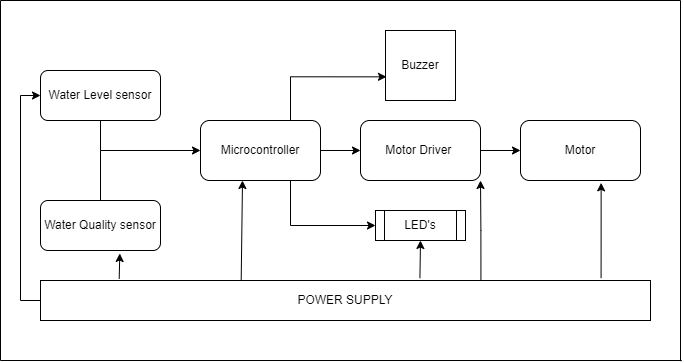

The diagram above was exported from draw.io. Its source (the exported page's mxGraphModel, read from the mxfile embedded in the PNG):
<mxGraphModel dx="782" dy="411" grid="1" gridSize="10" guides="1" tooltips="1" connect="1" arrows="1" fold="1" page="1" pageScale="1" pageWidth="1654" pageHeight="1169" background="#FFFFFF" math="0" shadow="0">
  <root>
    <mxCell id="0" />
    <mxCell id="1" parent="0" />
    <mxCell id="p357jZtlARxsC6M_pgc1-1" value="Water Level sensor" style="rounded=1;whiteSpace=wrap;html=1;" vertex="1" parent="1">
      <mxGeometry x="80" y="70" width="120" height="50" as="geometry" />
    </mxCell>
    <mxCell id="p357jZtlARxsC6M_pgc1-13" style="edgeStyle=orthogonalEdgeStyle;rounded=0;orthogonalLoop=1;jettySize=auto;html=1;exitX=1;exitY=0.5;exitDx=0;exitDy=0;entryX=0;entryY=0.5;entryDx=0;entryDy=0;" edge="1" parent="1" source="p357jZtlARxsC6M_pgc1-2" target="p357jZtlARxsC6M_pgc1-3">
      <mxGeometry relative="1" as="geometry" />
    </mxCell>
    <mxCell id="p357jZtlARxsC6M_pgc1-15" style="edgeStyle=orthogonalEdgeStyle;rounded=0;orthogonalLoop=1;jettySize=auto;html=1;exitX=0.75;exitY=1;exitDx=0;exitDy=0;entryX=0;entryY=0.5;entryDx=0;entryDy=0;" edge="1" parent="1" source="p357jZtlARxsC6M_pgc1-2" target="p357jZtlARxsC6M_pgc1-11">
      <mxGeometry relative="1" as="geometry" />
    </mxCell>
    <mxCell id="p357jZtlARxsC6M_pgc1-18" style="edgeStyle=orthogonalEdgeStyle;rounded=0;orthogonalLoop=1;jettySize=auto;html=1;exitX=0.75;exitY=0;exitDx=0;exitDy=0;entryX=0.014;entryY=0.662;entryDx=0;entryDy=0;entryPerimeter=0;" edge="1" parent="1" source="p357jZtlARxsC6M_pgc1-2" target="p357jZtlARxsC6M_pgc1-17">
      <mxGeometry relative="1" as="geometry" />
    </mxCell>
    <mxCell id="p357jZtlARxsC6M_pgc1-2" value="Microcontroller" style="rounded=1;whiteSpace=wrap;html=1;" vertex="1" parent="1">
      <mxGeometry x="240" y="120" width="120" height="60" as="geometry" />
    </mxCell>
    <mxCell id="p357jZtlARxsC6M_pgc1-14" style="edgeStyle=orthogonalEdgeStyle;rounded=0;orthogonalLoop=1;jettySize=auto;html=1;exitX=1;exitY=0.5;exitDx=0;exitDy=0;entryX=0;entryY=0.5;entryDx=0;entryDy=0;" edge="1" parent="1" source="p357jZtlARxsC6M_pgc1-3" target="p357jZtlARxsC6M_pgc1-4">
      <mxGeometry relative="1" as="geometry" />
    </mxCell>
    <mxCell id="p357jZtlARxsC6M_pgc1-3" value="Motor Driver&amp;nbsp;" style="rounded=1;whiteSpace=wrap;html=1;" vertex="1" parent="1">
      <mxGeometry x="400" y="120" width="120" height="60" as="geometry" />
    </mxCell>
    <mxCell id="p357jZtlARxsC6M_pgc1-4" value="Motor" style="rounded=1;whiteSpace=wrap;html=1;" vertex="1" parent="1">
      <mxGeometry x="560" y="120" width="120" height="60" as="geometry" />
    </mxCell>
    <mxCell id="p357jZtlARxsC6M_pgc1-8" style="edgeStyle=orthogonalEdgeStyle;rounded=0;orthogonalLoop=1;jettySize=auto;html=1;exitX=0.5;exitY=0;exitDx=0;exitDy=0;entryX=0;entryY=0.5;entryDx=0;entryDy=0;" edge="1" parent="1" source="p357jZtlARxsC6M_pgc1-7" target="p357jZtlARxsC6M_pgc1-2">
      <mxGeometry relative="1" as="geometry" />
    </mxCell>
    <mxCell id="p357jZtlARxsC6M_pgc1-7" value="Water Quality sensor" style="rounded=1;whiteSpace=wrap;html=1;" vertex="1" parent="1">
      <mxGeometry x="80" y="200" width="120" height="50" as="geometry" />
    </mxCell>
    <mxCell id="p357jZtlARxsC6M_pgc1-10" value="" style="endArrow=none;html=1;rounded=0;entryX=0.5;entryY=1;entryDx=0;entryDy=0;" edge="1" parent="1" target="p357jZtlARxsC6M_pgc1-1">
      <mxGeometry width="50" height="50" relative="1" as="geometry">
        <mxPoint x="140" y="150" as="sourcePoint" />
        <mxPoint x="90" y="150" as="targetPoint" />
      </mxGeometry>
    </mxCell>
    <mxCell id="p357jZtlARxsC6M_pgc1-11" value="LED's" style="shape=process;whiteSpace=wrap;html=1;backgroundOutline=1;" vertex="1" parent="1">
      <mxGeometry x="415" y="210" width="90" height="30" as="geometry" />
    </mxCell>
    <mxCell id="p357jZtlARxsC6M_pgc1-17" value="Buzzer" style="whiteSpace=wrap;html=1;aspect=fixed;" vertex="1" parent="1">
      <mxGeometry x="425" y="30" width="70" height="70" as="geometry" />
    </mxCell>
    <mxCell id="p357jZtlARxsC6M_pgc1-19" value="" style="endArrow=none;html=1;rounded=0;" edge="1" parent="1">
      <mxGeometry width="50" height="50" relative="1" as="geometry">
        <mxPoint x="40" y="360" as="sourcePoint" />
        <mxPoint x="40" as="targetPoint" />
      </mxGeometry>
    </mxCell>
    <mxCell id="p357jZtlARxsC6M_pgc1-20" value="" style="endArrow=none;html=1;rounded=0;" edge="1" parent="1">
      <mxGeometry width="50" height="50" relative="1" as="geometry">
        <mxPoint x="40" y="360" as="sourcePoint" />
        <mxPoint x="721.3333129882812" y="360" as="targetPoint" />
      </mxGeometry>
    </mxCell>
    <mxCell id="p357jZtlARxsC6M_pgc1-21" value="" style="endArrow=none;html=1;rounded=0;" edge="1" parent="1">
      <mxGeometry width="50" height="50" relative="1" as="geometry">
        <mxPoint x="40" as="sourcePoint" />
        <mxPoint x="720" as="targetPoint" />
      </mxGeometry>
    </mxCell>
    <mxCell id="p357jZtlARxsC6M_pgc1-22" value="" style="endArrow=none;html=1;rounded=0;" edge="1" parent="1">
      <mxGeometry width="50" height="50" relative="1" as="geometry">
        <mxPoint x="720" y="360.6666564941406" as="sourcePoint" />
        <mxPoint x="720" as="targetPoint" />
      </mxGeometry>
    </mxCell>
    <mxCell id="p357jZtlARxsC6M_pgc1-26" style="edgeStyle=orthogonalEdgeStyle;rounded=0;orthogonalLoop=1;jettySize=auto;html=1;exitX=0;exitY=0.5;exitDx=0;exitDy=0;entryX=0;entryY=0.5;entryDx=0;entryDy=0;" edge="1" parent="1" source="p357jZtlARxsC6M_pgc1-23" target="p357jZtlARxsC6M_pgc1-1">
      <mxGeometry relative="1" as="geometry" />
    </mxCell>
    <mxCell id="p357jZtlARxsC6M_pgc1-28" style="edgeStyle=orthogonalEdgeStyle;rounded=0;orthogonalLoop=1;jettySize=auto;html=1;exitX=0.722;exitY=0.008;exitDx=0;exitDy=0;entryX=1;entryY=1;entryDx=0;entryDy=0;exitPerimeter=0;" edge="1" parent="1" source="p357jZtlARxsC6M_pgc1-23" target="p357jZtlARxsC6M_pgc1-3">
      <mxGeometry relative="1" as="geometry" />
    </mxCell>
    <mxCell id="p357jZtlARxsC6M_pgc1-23" value="POWER SUPPLY" style="rounded=0;whiteSpace=wrap;html=1;" vertex="1" parent="1">
      <mxGeometry x="80" y="280" width="610" height="40" as="geometry" />
    </mxCell>
    <mxCell id="p357jZtlARxsC6M_pgc1-24" value="" style="endArrow=classic;html=1;rounded=0;exitX=0.329;exitY=-0.008;exitDx=0;exitDy=0;exitPerimeter=0;" edge="1" parent="1" source="p357jZtlARxsC6M_pgc1-23">
      <mxGeometry width="50" height="50" relative="1" as="geometry">
        <mxPoint x="280" y="300" as="sourcePoint" />
        <mxPoint x="282" y="180" as="targetPoint" />
      </mxGeometry>
    </mxCell>
    <mxCell id="p357jZtlARxsC6M_pgc1-25" value="" style="endArrow=classic;html=1;rounded=0;exitX=0.129;exitY=-0.042;exitDx=0;exitDy=0;exitPerimeter=0;entryX=0.661;entryY=1.06;entryDx=0;entryDy=0;entryPerimeter=0;" edge="1" parent="1" source="p357jZtlARxsC6M_pgc1-23" target="p357jZtlARxsC6M_pgc1-7">
      <mxGeometry width="50" height="50" relative="1" as="geometry">
        <mxPoint x="140" y="290" as="sourcePoint" />
        <mxPoint x="190" y="240" as="targetPoint" />
      </mxGeometry>
    </mxCell>
    <mxCell id="p357jZtlARxsC6M_pgc1-27" value="" style="endArrow=classic;html=1;rounded=0;entryX=0.672;entryY=1.039;entryDx=0;entryDy=0;entryPerimeter=0;exitX=0.919;exitY=-0.058;exitDx=0;exitDy=0;exitPerimeter=0;" edge="1" parent="1" source="p357jZtlARxsC6M_pgc1-23" target="p357jZtlARxsC6M_pgc1-4">
      <mxGeometry width="50" height="50" relative="1" as="geometry">
        <mxPoint x="640" y="270" as="sourcePoint" />
        <mxPoint x="660" y="200" as="targetPoint" />
      </mxGeometry>
    </mxCell>
    <mxCell id="p357jZtlARxsC6M_pgc1-29" value="" style="endArrow=classic;html=1;rounded=0;entryX=0.5;entryY=1;entryDx=0;entryDy=0;exitX=0.622;exitY=-0.058;exitDx=0;exitDy=0;exitPerimeter=0;" edge="1" parent="1" source="p357jZtlARxsC6M_pgc1-23" target="p357jZtlARxsC6M_pgc1-11">
      <mxGeometry width="50" height="50" relative="1" as="geometry">
        <mxPoint x="430" y="300" as="sourcePoint" />
        <mxPoint x="480" y="250" as="targetPoint" />
      </mxGeometry>
    </mxCell>
  </root>
</mxGraphModel>